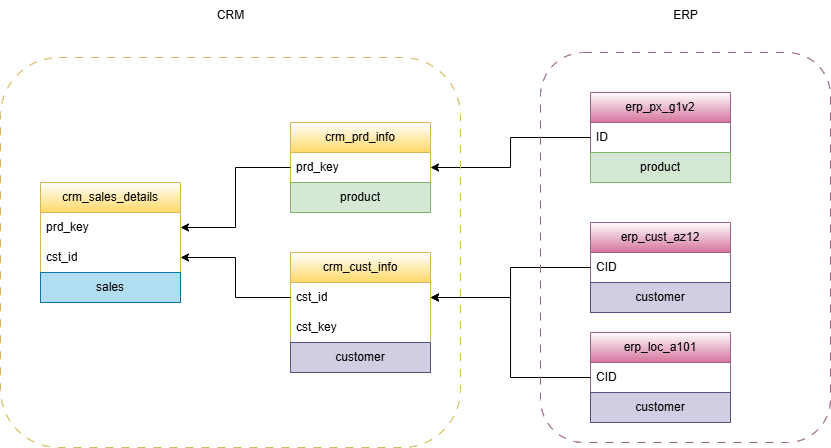

The diagram above was exported from draw.io. Its source (the exported page's mxGraphModel, read from the mxfile embedded in the PNG):
<mxGraphModel dx="1099" dy="659" grid="1" gridSize="10" guides="1" tooltips="1" connect="1" arrows="1" fold="1" page="1" pageScale="1" pageWidth="1100" pageHeight="1700" math="0" shadow="0">
  <root>
    <mxCell id="0" />
    <mxCell id="1" parent="0" />
    <mxCell id="GMm3E90PqqCvZAr6a11b-2" value="crm_cust_info" style="swimlane;fontStyle=0;childLayout=stackLayout;horizontal=1;startSize=30;horizontalStack=0;resizeParent=1;resizeParentMax=0;resizeLast=0;collapsible=1;marginBottom=0;whiteSpace=wrap;html=1;fillColor=default;gradientColor=#ffd966;strokeColor=#d6b656;" parent="1" vertex="1">
      <mxGeometry x="400" y="320" width="140" height="90" as="geometry" />
    </mxCell>
    <mxCell id="GMm3E90PqqCvZAr6a11b-3" value="cst_id" style="text;strokeColor=none;fillColor=none;align=left;verticalAlign=middle;spacingLeft=4;spacingRight=4;overflow=hidden;points=[[0,0.5],[1,0.5]];portConstraint=eastwest;rotatable=0;whiteSpace=wrap;html=1;" parent="GMm3E90PqqCvZAr6a11b-2" vertex="1">
      <mxGeometry y="30" width="140" height="30" as="geometry" />
    </mxCell>
    <mxCell id="GMm3E90PqqCvZAr6a11b-4" value="cst_key" style="text;strokeColor=none;fillColor=none;align=left;verticalAlign=middle;spacingLeft=4;spacingRight=4;overflow=hidden;points=[[0,0.5],[1,0.5]];portConstraint=eastwest;rotatable=0;whiteSpace=wrap;html=1;" parent="GMm3E90PqqCvZAr6a11b-2" vertex="1">
      <mxGeometry y="60" width="140" height="30" as="geometry" />
    </mxCell>
    <mxCell id="GMm3E90PqqCvZAr6a11b-10" value="crm_prd_info" style="swimlane;fontStyle=0;childLayout=stackLayout;horizontal=1;startSize=30;horizontalStack=0;resizeParent=1;resizeParentMax=0;resizeLast=0;collapsible=1;marginBottom=0;whiteSpace=wrap;html=1;fillColor=default;gradientColor=#ffd966;strokeColor=#d6b656;" parent="1" vertex="1">
      <mxGeometry x="400" y="190" width="140" height="60" as="geometry" />
    </mxCell>
    <mxCell id="GMm3E90PqqCvZAr6a11b-12" value="prd_key" style="text;strokeColor=none;fillColor=none;align=left;verticalAlign=middle;spacingLeft=4;spacingRight=4;overflow=hidden;points=[[0,0.5],[1,0.5]];portConstraint=eastwest;rotatable=0;whiteSpace=wrap;html=1;" parent="GMm3E90PqqCvZAr6a11b-10" vertex="1">
      <mxGeometry y="30" width="140" height="30" as="geometry" />
    </mxCell>
    <mxCell id="GMm3E90PqqCvZAr6a11b-17" value="crm_sales_details" style="swimlane;fontStyle=0;childLayout=stackLayout;horizontal=1;startSize=30;horizontalStack=0;resizeParent=1;resizeParentMax=0;resizeLast=0;collapsible=1;marginBottom=0;whiteSpace=wrap;html=1;fillColor=default;gradientColor=#ffd966;strokeColor=#d6b656;" parent="1" vertex="1">
      <mxGeometry x="150" y="250" width="140" height="90" as="geometry" />
    </mxCell>
    <mxCell id="GMm3E90PqqCvZAr6a11b-18" value="prd_key" style="text;strokeColor=none;fillColor=none;align=left;verticalAlign=middle;spacingLeft=4;spacingRight=4;overflow=hidden;points=[[0,0.5],[1,0.5]];portConstraint=eastwest;rotatable=0;whiteSpace=wrap;html=1;" parent="GMm3E90PqqCvZAr6a11b-17" vertex="1">
      <mxGeometry y="30" width="140" height="30" as="geometry" />
    </mxCell>
    <mxCell id="GMm3E90PqqCvZAr6a11b-26" value="cst_id" style="text;strokeColor=none;fillColor=none;align=left;verticalAlign=middle;spacingLeft=4;spacingRight=4;overflow=hidden;points=[[0,0.5],[1,0.5]];portConstraint=eastwest;rotatable=0;whiteSpace=wrap;html=1;" parent="GMm3E90PqqCvZAr6a11b-17" vertex="1">
      <mxGeometry y="60" width="140" height="30" as="geometry" />
    </mxCell>
    <mxCell id="GMm3E90PqqCvZAr6a11b-20" value="erp_loc_a101" style="swimlane;fontStyle=0;childLayout=stackLayout;horizontal=1;startSize=30;horizontalStack=0;resizeParent=1;resizeParentMax=0;resizeLast=0;collapsible=1;marginBottom=0;whiteSpace=wrap;html=1;fillColor=default;gradientColor=#d5739d;strokeColor=#996185;" parent="1" vertex="1">
      <mxGeometry x="700" y="400" width="140" height="60" as="geometry" />
    </mxCell>
    <mxCell id="GMm3E90PqqCvZAr6a11b-21" value="CID" style="text;strokeColor=none;fillColor=none;align=left;verticalAlign=middle;spacingLeft=4;spacingRight=4;overflow=hidden;points=[[0,0.5],[1,0.5]];portConstraint=eastwest;rotatable=0;whiteSpace=wrap;html=1;" parent="GMm3E90PqqCvZAr6a11b-20" vertex="1">
      <mxGeometry y="30" width="140" height="30" as="geometry" />
    </mxCell>
    <mxCell id="GMm3E90PqqCvZAr6a11b-22" value="erp_cust_az12" style="swimlane;fontStyle=0;childLayout=stackLayout;horizontal=1;startSize=30;horizontalStack=0;resizeParent=1;resizeParentMax=0;resizeLast=0;collapsible=1;marginBottom=0;whiteSpace=wrap;html=1;fillColor=default;gradientColor=#d5739d;strokeColor=#996185;" parent="1" vertex="1">
      <mxGeometry x="700" y="290" width="140" height="60" as="geometry" />
    </mxCell>
    <mxCell id="GMm3E90PqqCvZAr6a11b-23" value="CID" style="text;strokeColor=none;fillColor=none;align=left;verticalAlign=middle;spacingLeft=4;spacingRight=4;overflow=hidden;points=[[0,0.5],[1,0.5]];portConstraint=eastwest;rotatable=0;whiteSpace=wrap;html=1;" parent="GMm3E90PqqCvZAr6a11b-22" vertex="1">
      <mxGeometry y="30" width="140" height="30" as="geometry" />
    </mxCell>
    <mxCell id="GMm3E90PqqCvZAr6a11b-24" value="erp_px_g1v2" style="swimlane;fontStyle=0;childLayout=stackLayout;horizontal=1;startSize=30;horizontalStack=0;resizeParent=1;resizeParentMax=0;resizeLast=0;collapsible=1;marginBottom=0;whiteSpace=wrap;html=1;fillColor=default;gradientColor=#d5739d;strokeColor=#996185;" parent="1" vertex="1">
      <mxGeometry x="700" y="160" width="140" height="60" as="geometry" />
    </mxCell>
    <mxCell id="GMm3E90PqqCvZAr6a11b-25" value="ID" style="text;strokeColor=none;fillColor=none;align=left;verticalAlign=middle;spacingLeft=4;spacingRight=4;overflow=hidden;points=[[0,0.5],[1,0.5]];portConstraint=eastwest;rotatable=0;whiteSpace=wrap;html=1;" parent="GMm3E90PqqCvZAr6a11b-24" vertex="1">
      <mxGeometry y="30" width="140" height="30" as="geometry" />
    </mxCell>
    <mxCell id="GMm3E90PqqCvZAr6a11b-27" style="edgeStyle=orthogonalEdgeStyle;rounded=0;orthogonalLoop=1;jettySize=auto;html=1;exitX=0;exitY=0.5;exitDx=0;exitDy=0;entryX=1;entryY=0.5;entryDx=0;entryDy=0;" parent="1" source="GMm3E90PqqCvZAr6a11b-12" target="GMm3E90PqqCvZAr6a11b-18" edge="1">
      <mxGeometry relative="1" as="geometry" />
    </mxCell>
    <mxCell id="GMm3E90PqqCvZAr6a11b-28" style="edgeStyle=orthogonalEdgeStyle;rounded=0;orthogonalLoop=1;jettySize=auto;html=1;exitX=0;exitY=0.5;exitDx=0;exitDy=0;entryX=1;entryY=0.5;entryDx=0;entryDy=0;" parent="1" source="GMm3E90PqqCvZAr6a11b-3" target="GMm3E90PqqCvZAr6a11b-26" edge="1">
      <mxGeometry relative="1" as="geometry" />
    </mxCell>
    <mxCell id="GMm3E90PqqCvZAr6a11b-29" style="edgeStyle=orthogonalEdgeStyle;rounded=0;orthogonalLoop=1;jettySize=auto;html=1;exitX=0;exitY=0.5;exitDx=0;exitDy=0;entryX=1;entryY=0.5;entryDx=0;entryDy=0;" parent="1" source="GMm3E90PqqCvZAr6a11b-25" target="GMm3E90PqqCvZAr6a11b-12" edge="1">
      <mxGeometry relative="1" as="geometry" />
    </mxCell>
    <mxCell id="GMm3E90PqqCvZAr6a11b-30" style="edgeStyle=orthogonalEdgeStyle;rounded=0;orthogonalLoop=1;jettySize=auto;html=1;exitX=0;exitY=0.5;exitDx=0;exitDy=0;entryX=1;entryY=0.5;entryDx=0;entryDy=0;" parent="1" source="GMm3E90PqqCvZAr6a11b-23" target="GMm3E90PqqCvZAr6a11b-3" edge="1">
      <mxGeometry relative="1" as="geometry" />
    </mxCell>
    <mxCell id="GMm3E90PqqCvZAr6a11b-31" style="edgeStyle=orthogonalEdgeStyle;rounded=0;orthogonalLoop=1;jettySize=auto;html=1;exitX=0;exitY=0.5;exitDx=0;exitDy=0;entryX=1;entryY=0.5;entryDx=0;entryDy=0;" parent="1" source="GMm3E90PqqCvZAr6a11b-21" target="GMm3E90PqqCvZAr6a11b-3" edge="1">
      <mxGeometry relative="1" as="geometry" />
    </mxCell>
    <mxCell id="GMm3E90PqqCvZAr6a11b-32" value="" style="rounded=1;whiteSpace=wrap;html=1;fillColor=none;strokeColor=#d6b656;gradientColor=#ffd966;dashed=1;dashPattern=8 8;" parent="1" vertex="1">
      <mxGeometry x="110" y="125" width="460" height="390" as="geometry" />
    </mxCell>
    <mxCell id="GMm3E90PqqCvZAr6a11b-33" value="" style="rounded=1;whiteSpace=wrap;html=1;fillColor=none;strokeColor=#996185;gradientColor=#d5739d;dashed=1;dashPattern=8 8;" parent="1" vertex="1">
      <mxGeometry x="650" y="120" width="290" height="390" as="geometry" />
    </mxCell>
    <mxCell id="GMm3E90PqqCvZAr6a11b-34" value="CRM" style="text;html=1;align=center;verticalAlign=middle;resizable=0;points=[];autosize=1;strokeColor=none;fillColor=none;" parent="1" vertex="1">
      <mxGeometry x="315" y="68" width="50" height="30" as="geometry" />
    </mxCell>
    <mxCell id="GMm3E90PqqCvZAr6a11b-35" value="ERP" style="text;html=1;align=center;verticalAlign=middle;resizable=0;points=[];autosize=1;strokeColor=none;fillColor=none;" parent="1" vertex="1">
      <mxGeometry x="770" y="68" width="50" height="30" as="geometry" />
    </mxCell>
    <mxCell id="Tz6drBf0RimyjFv1YW22-1" value="product" style="rounded=0;whiteSpace=wrap;html=1;fillColor=#d5e8d4;strokeColor=#82b366;" vertex="1" parent="1">
      <mxGeometry x="700" y="220" width="140" height="30" as="geometry" />
    </mxCell>
    <mxCell id="Tz6drBf0RimyjFv1YW22-2" value="product" style="rounded=0;whiteSpace=wrap;html=1;fillColor=#d5e8d4;strokeColor=#82b366;" vertex="1" parent="1">
      <mxGeometry x="400" y="250" width="140" height="30" as="geometry" />
    </mxCell>
    <mxCell id="Tz6drBf0RimyjFv1YW22-3" value="customer" style="rounded=0;whiteSpace=wrap;html=1;fillColor=#d0cee2;strokeColor=#56517e;" vertex="1" parent="1">
      <mxGeometry x="400" y="410" width="140" height="30" as="geometry" />
    </mxCell>
    <mxCell id="Tz6drBf0RimyjFv1YW22-5" value="customer" style="rounded=0;whiteSpace=wrap;html=1;fillColor=#d0cee2;strokeColor=#56517e;" vertex="1" parent="1">
      <mxGeometry x="700" y="460" width="140" height="30" as="geometry" />
    </mxCell>
    <mxCell id="Tz6drBf0RimyjFv1YW22-6" value="customer" style="rounded=0;whiteSpace=wrap;html=1;fillColor=#d0cee2;strokeColor=#56517e;" vertex="1" parent="1">
      <mxGeometry x="700" y="350" width="140" height="30" as="geometry" />
    </mxCell>
    <mxCell id="Tz6drBf0RimyjFv1YW22-7" value="sales" style="rounded=0;whiteSpace=wrap;html=1;fillColor=#b1ddf0;strokeColor=#10739e;" vertex="1" parent="1">
      <mxGeometry x="150" y="340" width="140" height="30" as="geometry" />
    </mxCell>
  </root>
</mxGraphModel>